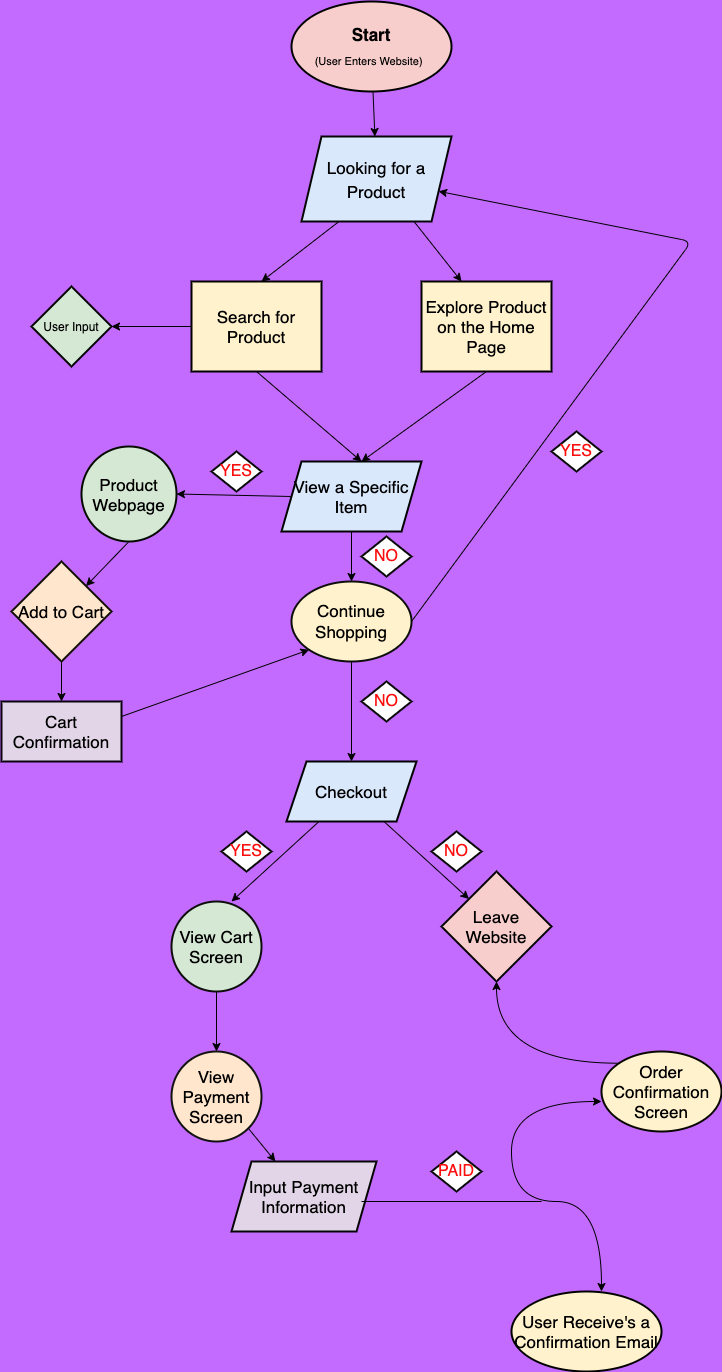

The diagram above was exported from draw.io. Its source (the exported page's mxGraphModel, read from the mxfile embedded in the PNG):
<mxGraphModel dx="1628" dy="704" grid="1" gridSize="10" guides="1" tooltips="1" connect="1" arrows="1" fold="1" page="1" pageScale="1" pageWidth="850" pageHeight="1400" background="#C46BFF" math="0" shadow="0">
  <root>
    <mxCell id="0" />
    <mxCell id="1" parent="0" />
    <mxCell id="14" value="" style="edgeStyle=none;html=1;fontSize=12;" edge="1" parent="1" source="2" target="13">
      <mxGeometry relative="1" as="geometry" />
    </mxCell>
    <mxCell id="2" value="&lt;font style=&quot;&quot; face=&quot;Helvetica&quot;&gt;&lt;b&gt;&lt;span style=&quot;font-size: 17px;&quot;&gt;Start&lt;/span&gt;&lt;br&gt;&lt;/b&gt;&lt;font style=&quot;font-size: 11px;&quot;&gt;(User Enters Website)&lt;/font&gt;&lt;/font&gt;&lt;font style=&quot;font-size: 17px;&quot; face=&quot;Helvetica&quot;&gt;&amp;nbsp;&lt;br&gt;&lt;/font&gt;" style="ellipse;whiteSpace=wrap;html=1;hachureGap=4;fontFamily=Architects Daughter;fontSource=https%3A%2F%2Ffonts.googleapis.com%2Fcss%3Ffamily%3DArchitects%2BDaughter;fontSize=20;shadow=0;fillColor=#f8cecc;strokeColor=#000000;strokeWidth=2;" vertex="1" parent="1">
      <mxGeometry x="250" y="20" width="160" height="90" as="geometry" />
    </mxCell>
    <mxCell id="15" style="edgeStyle=none;html=1;exitX=0.25;exitY=1;exitDx=0;exitDy=0;fontFamily=Helvetica;fontSize=17;" edge="1" parent="1" source="13">
      <mxGeometry relative="1" as="geometry">
        <mxPoint x="220" y="300" as="targetPoint" />
      </mxGeometry>
    </mxCell>
    <mxCell id="17" style="edgeStyle=none;html=1;exitX=0.75;exitY=1;exitDx=0;exitDy=0;fontFamily=Helvetica;fontSize=17;" edge="1" parent="1" source="13">
      <mxGeometry relative="1" as="geometry">
        <mxPoint x="420" y="300" as="targetPoint" />
      </mxGeometry>
    </mxCell>
    <mxCell id="13" value="&lt;font face=&quot;Helvetica&quot; style=&quot;font-size: 17px;&quot;&gt;Looking for a Product&lt;/font&gt;" style="shape=parallelogram;perimeter=parallelogramPerimeter;whiteSpace=wrap;html=1;fixedSize=1;fontSize=20;fontFamily=Architects Daughter;fillColor=#dae8fc;strokeColor=#050505;hachureGap=4;fontSource=https%3A%2F%2Ffonts.googleapis.com%2Fcss%3Ffamily%3DArchitects%2BDaughter;shadow=0;strokeWidth=2;" vertex="1" parent="1">
      <mxGeometry x="260" y="155" width="150" height="85" as="geometry" />
    </mxCell>
    <mxCell id="19" style="edgeStyle=none;html=1;exitX=0;exitY=0.5;exitDx=0;exitDy=0;fontFamily=Helvetica;fontSize=17;" edge="1" parent="1" source="16">
      <mxGeometry relative="1" as="geometry">
        <mxPoint x="70" y="345" as="targetPoint" />
      </mxGeometry>
    </mxCell>
    <mxCell id="21" style="edgeStyle=none;html=1;exitX=0.5;exitY=1;exitDx=0;exitDy=0;fontFamily=Helvetica;fontSize=17;" edge="1" parent="1" source="16">
      <mxGeometry relative="1" as="geometry">
        <mxPoint x="320" y="480" as="targetPoint" />
      </mxGeometry>
    </mxCell>
    <mxCell id="16" value="&lt;font style=&quot;font-size: 17px;&quot;&gt;Search for Product&lt;/font&gt;" style="rounded=0;whiteSpace=wrap;html=1;shadow=0;hachureGap=4;strokeColor=#000000;strokeWidth=2;fontFamily=Helvetica;fontSize=11;fillColor=#fff2cc;" vertex="1" parent="1">
      <mxGeometry x="150" y="300" width="130" height="90" as="geometry" />
    </mxCell>
    <mxCell id="22" style="edgeStyle=none;html=1;exitX=0.5;exitY=1;exitDx=0;exitDy=0;fontFamily=Helvetica;fontSize=17;" edge="1" parent="1" source="18">
      <mxGeometry relative="1" as="geometry">
        <mxPoint x="320" y="480" as="targetPoint" />
      </mxGeometry>
    </mxCell>
    <mxCell id="18" value="&lt;font style=&quot;font-size: 17px;&quot;&gt;Explore Product on the Home Page&lt;/font&gt;" style="rounded=0;whiteSpace=wrap;html=1;shadow=0;hachureGap=4;strokeColor=#000000;strokeWidth=2;fontFamily=Helvetica;fontSize=11;fillColor=#fff2cc;" vertex="1" parent="1">
      <mxGeometry x="380" y="300" width="130" height="90" as="geometry" />
    </mxCell>
    <mxCell id="20" value="&lt;font style=&quot;font-size: 12px;&quot;&gt;User Input&lt;/font&gt;" style="rhombus;whiteSpace=wrap;html=1;fontSize=11;fillColor=#d5e8d4;strokeColor=#000000;rounded=0;shadow=0;hachureGap=4;strokeWidth=2;" vertex="1" parent="1">
      <mxGeometry x="-10" y="305" width="80" height="80" as="geometry" />
    </mxCell>
    <mxCell id="33" style="edgeStyle=none;html=1;exitX=0;exitY=0.5;exitDx=0;exitDy=0;entryX=1;entryY=0.5;entryDx=0;entryDy=0;fontFamily=Helvetica;fontSize=16;fontColor=#fb0e0e;" edge="1" parent="1" source="23" target="27">
      <mxGeometry relative="1" as="geometry" />
    </mxCell>
    <mxCell id="34" style="edgeStyle=none;html=1;exitX=0.5;exitY=1;exitDx=0;exitDy=0;fontFamily=Helvetica;fontSize=16;fontColor=#fb0e0e;" edge="1" parent="1" source="23" target="35">
      <mxGeometry relative="1" as="geometry">
        <mxPoint x="310" y="620" as="targetPoint" />
      </mxGeometry>
    </mxCell>
    <mxCell id="23" value="View a Specific Item" style="shape=parallelogram;perimeter=parallelogramPerimeter;whiteSpace=wrap;html=1;fixedSize=1;strokeColor=#000000;fontFamily=Helvetica;fontSize=17;fillColor=#dae8fc;strokeWidth=2;" vertex="1" parent="1">
      <mxGeometry x="240" y="480" width="140" height="70" as="geometry" />
    </mxCell>
    <mxCell id="38" style="edgeStyle=none;html=1;exitX=0.5;exitY=1;exitDx=0;exitDy=0;fontFamily=Helvetica;fontSize=17;fontColor=#fb0e0e;" edge="1" parent="1" source="27" target="39">
      <mxGeometry relative="1" as="geometry">
        <mxPoint x="50" y="600" as="targetPoint" />
      </mxGeometry>
    </mxCell>
    <mxCell id="27" value="Product Webpage" style="ellipse;whiteSpace=wrap;html=1;aspect=fixed;strokeColor=#040a00;strokeWidth=2;fontFamily=Helvetica;fontSize=17;fillColor=#d5e8d4;" vertex="1" parent="1">
      <mxGeometry x="40" y="465" width="95" height="95" as="geometry" />
    </mxCell>
    <mxCell id="44" style="edgeStyle=none;html=1;exitX=1;exitY=0.5;exitDx=0;exitDy=0;fontFamily=Helvetica;fontSize=17;fontColor=#000000;" edge="1" parent="1" source="35" target="13">
      <mxGeometry relative="1" as="geometry">
        <mxPoint x="550" y="490" as="targetPoint" />
        <Array as="points">
          <mxPoint x="650" y="260" />
        </Array>
      </mxGeometry>
    </mxCell>
    <mxCell id="46" style="edgeStyle=none;html=1;exitX=0.5;exitY=1;exitDx=0;exitDy=0;fontFamily=Helvetica;fontSize=17;fontColor=#000000;" edge="1" parent="1" source="35">
      <mxGeometry relative="1" as="geometry">
        <mxPoint x="310" y="780" as="targetPoint" />
      </mxGeometry>
    </mxCell>
    <mxCell id="35" value="&lt;font style=&quot;font-size: 17px;&quot;&gt;Continue Shopping&lt;/font&gt;" style="ellipse;whiteSpace=wrap;html=1;strokeColor=#0d0d0c;strokeWidth=2;fontFamily=Helvetica;fontSize=16;fillColor=#fff2cc;" vertex="1" parent="1">
      <mxGeometry x="250" y="600" width="120" height="80" as="geometry" />
    </mxCell>
    <mxCell id="36" value="YES" style="rhombus;whiteSpace=wrap;html=1;strokeColor=#0a0a0a;strokeWidth=2;fontFamily=Helvetica;fontSize=16;fontColor=#fb0e0e;" vertex="1" parent="1">
      <mxGeometry x="170" y="470" width="50" height="40" as="geometry" />
    </mxCell>
    <mxCell id="37" value="NO" style="rhombus;whiteSpace=wrap;html=1;strokeColor=#0a0a0a;strokeWidth=2;fontFamily=Helvetica;fontSize=16;fontColor=#fb0e0e;" vertex="1" parent="1">
      <mxGeometry x="320" y="555" width="50" height="40" as="geometry" />
    </mxCell>
    <mxCell id="40" style="edgeStyle=none;html=1;exitX=0.5;exitY=1;exitDx=0;exitDy=0;fontFamily=Helvetica;fontSize=17;fontColor=#000000;" edge="1" parent="1" source="39" target="41">
      <mxGeometry relative="1" as="geometry">
        <mxPoint x="20" y="750" as="targetPoint" />
      </mxGeometry>
    </mxCell>
    <mxCell id="39" value="&lt;font color=&quot;#000000&quot;&gt;Add to Cart&lt;/font&gt;" style="rhombus;whiteSpace=wrap;html=1;strokeColor=#0e0b01;strokeWidth=2;fontFamily=Helvetica;fontSize=17;fillColor=#ffe6cc;" vertex="1" parent="1">
      <mxGeometry x="-30" y="580" width="100" height="100" as="geometry" />
    </mxCell>
    <mxCell id="43" style="edgeStyle=none;html=1;exitX=1;exitY=0.25;exitDx=0;exitDy=0;entryX=0;entryY=1;entryDx=0;entryDy=0;fontFamily=Helvetica;fontSize=17;fontColor=#000000;" edge="1" parent="1" source="41" target="35">
      <mxGeometry relative="1" as="geometry" />
    </mxCell>
    <mxCell id="41" value="Cart Confirmation" style="rounded=0;whiteSpace=wrap;html=1;strokeColor=#0a010e;strokeWidth=2;fontFamily=Helvetica;fontSize=17;fillColor=#e1d5e7;" vertex="1" parent="1">
      <mxGeometry x="-40" y="720" width="120" height="60" as="geometry" />
    </mxCell>
    <mxCell id="45" value="YES" style="rhombus;whiteSpace=wrap;html=1;strokeColor=#0a0a0a;strokeWidth=2;fontFamily=Helvetica;fontSize=16;fontColor=#fb0e0e;" vertex="1" parent="1">
      <mxGeometry x="510" y="450" width="50" height="40" as="geometry" />
    </mxCell>
    <mxCell id="48" value="NO" style="rhombus;whiteSpace=wrap;html=1;strokeColor=#0a0a0a;strokeWidth=2;fontFamily=Helvetica;fontSize=16;fontColor=#fb0e0e;" vertex="1" parent="1">
      <mxGeometry x="320" y="700" width="50" height="40" as="geometry" />
    </mxCell>
    <mxCell id="50" style="edgeStyle=none;html=1;exitX=0.25;exitY=1;exitDx=0;exitDy=0;fontFamily=Helvetica;fontSize=17;fontColor=#000000;" edge="1" parent="1" source="49">
      <mxGeometry relative="1" as="geometry">
        <mxPoint x="190" y="920" as="targetPoint" />
      </mxGeometry>
    </mxCell>
    <mxCell id="51" style="edgeStyle=none;html=1;exitX=0.75;exitY=1;exitDx=0;exitDy=0;fontFamily=Helvetica;fontSize=17;fontColor=#000000;entryX=0;entryY=0;entryDx=0;entryDy=0;" edge="1" parent="1" source="49" target="54">
      <mxGeometry relative="1" as="geometry">
        <mxPoint x="420" y="920" as="targetPoint" />
      </mxGeometry>
    </mxCell>
    <mxCell id="49" value="Checkout" style="shape=parallelogram;perimeter=parallelogramPerimeter;whiteSpace=wrap;html=1;fixedSize=1;strokeColor=#000000;strokeWidth=2;fontFamily=Helvetica;fontSize=17;fillColor=#dae8fc;" vertex="1" parent="1">
      <mxGeometry x="245" y="780" width="130" height="60" as="geometry" />
    </mxCell>
    <mxCell id="52" value="NO" style="rhombus;whiteSpace=wrap;html=1;strokeColor=#0a0a0a;strokeWidth=2;fontFamily=Helvetica;fontSize=16;fontColor=#fb0e0e;" vertex="1" parent="1">
      <mxGeometry x="390" y="850" width="50" height="40" as="geometry" />
    </mxCell>
    <mxCell id="53" value="YES" style="rhombus;whiteSpace=wrap;html=1;strokeColor=#0a0a0a;strokeWidth=2;fontFamily=Helvetica;fontSize=16;fontColor=#fb0e0e;" vertex="1" parent="1">
      <mxGeometry x="180" y="850" width="50" height="40" as="geometry" />
    </mxCell>
    <mxCell id="54" value="&lt;font color=&quot;#000000&quot;&gt;Leave Website&lt;/font&gt;" style="rhombus;whiteSpace=wrap;html=1;strokeColor=#000000;strokeWidth=2;fontFamily=Helvetica;fontSize=17;fillColor=#f8cecc;" vertex="1" parent="1">
      <mxGeometry x="400" y="890" width="110" height="110" as="geometry" />
    </mxCell>
    <mxCell id="57" style="edgeStyle=none;html=1;fontFamily=Helvetica;fontSize=17;fontColor=#000000;" edge="1" parent="1" source="56">
      <mxGeometry relative="1" as="geometry">
        <mxPoint x="175" y="1070" as="targetPoint" />
      </mxGeometry>
    </mxCell>
    <mxCell id="56" value="View Cart Screen" style="ellipse;whiteSpace=wrap;html=1;aspect=fixed;strokeColor=#0d0d0c;strokeWidth=2;fontFamily=Helvetica;fontSize=17;fillColor=#d5e8d4;" vertex="1" parent="1">
      <mxGeometry x="130" y="920" width="90" height="90" as="geometry" />
    </mxCell>
    <mxCell id="59" style="edgeStyle=none;html=1;exitX=1;exitY=1;exitDx=0;exitDy=0;fontFamily=Helvetica;fontSize=17;fontColor=#000000;" edge="1" parent="1" source="58" target="60">
      <mxGeometry relative="1" as="geometry">
        <mxPoint x="300" y="1200" as="targetPoint" />
      </mxGeometry>
    </mxCell>
    <mxCell id="58" value="View Payment Screen" style="ellipse;whiteSpace=wrap;html=1;aspect=fixed;strokeColor=#121212;strokeWidth=2;fontFamily=Helvetica;fontSize=17;fillColor=#ffe6cc;" vertex="1" parent="1">
      <mxGeometry x="130" y="1070" width="90" height="90" as="geometry" />
    </mxCell>
    <mxCell id="60" value="Input Payment Information" style="shape=parallelogram;perimeter=parallelogramPerimeter;whiteSpace=wrap;html=1;fixedSize=1;strokeColor=#050505;strokeWidth=2;fontFamily=Helvetica;fontSize=17;fillColor=#e1d5e7;" vertex="1" parent="1">
      <mxGeometry x="190" y="1180" width="145" height="70" as="geometry" />
    </mxCell>
    <mxCell id="61" value="PAID" style="rhombus;whiteSpace=wrap;html=1;strokeColor=#0a0a0a;strokeWidth=2;fontFamily=Helvetica;fontSize=16;fontColor=#fb0e0e;" vertex="1" parent="1">
      <mxGeometry x="390" y="1170" width="50" height="40" as="geometry" />
    </mxCell>
    <mxCell id="65" value="" style="endArrow=none;html=1;fontFamily=Helvetica;fontSize=17;fontColor=#000000;" edge="1" parent="1">
      <mxGeometry width="50" height="50" relative="1" as="geometry">
        <mxPoint x="320" y="1220" as="sourcePoint" />
        <mxPoint x="500" y="1220" as="targetPoint" />
      </mxGeometry>
    </mxCell>
    <mxCell id="66" value="" style="endArrow=classic;startArrow=classic;html=1;fontFamily=Helvetica;fontSize=17;fontColor=#000000;edgeStyle=orthogonalEdgeStyle;curved=1;" edge="1" parent="1">
      <mxGeometry width="50" height="50" relative="1" as="geometry">
        <mxPoint x="560" y="1310" as="sourcePoint" />
        <mxPoint x="560" y="1120" as="targetPoint" />
        <Array as="points">
          <mxPoint x="560" y="1220" />
          <mxPoint x="470" y="1220" />
          <mxPoint x="470" y="1120" />
        </Array>
      </mxGeometry>
    </mxCell>
    <mxCell id="69" style="edgeStyle=orthogonalEdgeStyle;curved=1;html=1;exitX=0;exitY=0;exitDx=0;exitDy=0;fontFamily=Helvetica;fontSize=17;fontColor=#000000;" edge="1" parent="1" source="67" target="54">
      <mxGeometry relative="1" as="geometry" />
    </mxCell>
    <mxCell id="67" value="Order Confirmation Screen" style="ellipse;whiteSpace=wrap;html=1;strokeColor=#090701;strokeWidth=2;fontFamily=Helvetica;fontSize=17;fillColor=#fff2cc;" vertex="1" parent="1">
      <mxGeometry x="560" y="1070" width="120" height="80" as="geometry" />
    </mxCell>
    <mxCell id="68" value="User Receive's a Confirmation Email" style="ellipse;whiteSpace=wrap;html=1;strokeColor=#000000;strokeWidth=2;fontFamily=Helvetica;fontSize=17;fillColor=#fff2cc;" vertex="1" parent="1">
      <mxGeometry x="470" y="1310" width="150" height="80" as="geometry" />
    </mxCell>
  </root>
</mxGraphModel>